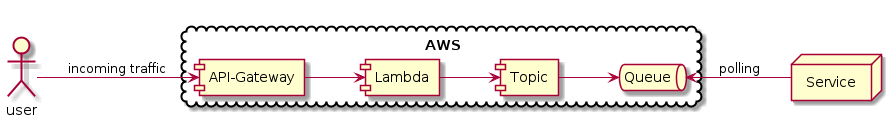

The diagram above was rendered by PlantUML. Its source (embedded in the PNG):
@startuml

left to right direction

'skinparam handwritten true

actor user

cloud AWS {
  [API-Gateway]
  [Lambda]
  [Topic]
  queue Queue
}

node Service


user --> [API-Gateway]: incoming traffic
[API-Gateway] --> [Lambda]
[Lambda] --> [Topic]
[Topic] --> Queue
Queue <-- Service: polling

@enduml